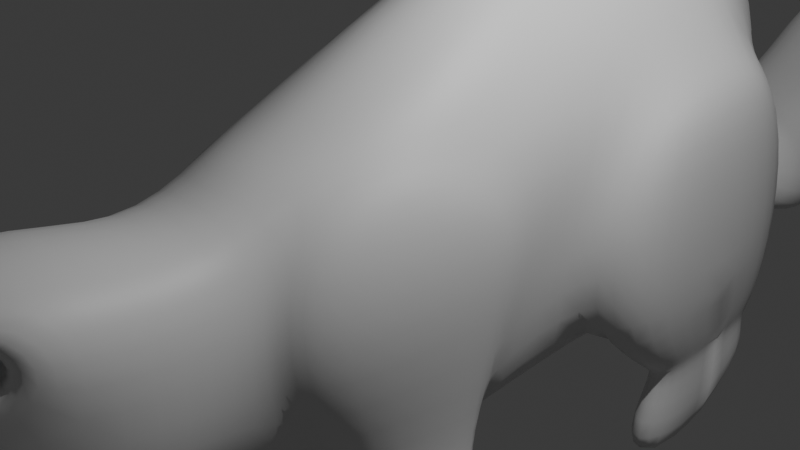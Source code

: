 # Source: Anciasnapis.blend  (saved by Blender 4.5.90; exported with 4.5.12 LTS)
import bpy
from mathutils import Matrix  # noqa: F401  (used for matrix-valued properties, if any)

bpy.ops.wm.read_factory_settings(use_empty=True)
scene = bpy.context.scene
scene.name = 'Scene'

# ---- collections
col_collection = bpy.data.collections.new('Collection'); scene.collection.children.link(col_collection)

# ---- materials (node trees are filled in below, after node groups)
mat_material = bpy.data.materials.new('Material')
mat_material.alpha_threshold = 0.0
mat_material.roughness = 0.5
mat_material.line_color = (0.0, 0.0, 0.0, 1.0)

# ---- material node trees
mat_material.use_nodes = True; mat_material.node_tree.nodes.clear()
_N = mat_material.node_tree.nodes; _L = mat_material.node_tree.links
n0 = _N.new('ShaderNodeOutputMaterial'); n0.name = 'Material Output'; n0.location = (200, 100)
n1 = _N.new('ShaderNodeBsdfPrincipled'); n1.name = 'Principled BSDF'; n1.location = (-200, 100)
n1.inputs[3].default_value = 1.45
_L.new(n1.outputs[0], n0.inputs[0])
n0.is_active_output = True

# ---- world
world_world = bpy.data.worlds.new('World'); scene.world = world_world
world_world.use_nodes = True; world_world.node_tree.nodes.clear()
_N = world_world.node_tree.nodes; _L = world_world.node_tree.links
n0 = _N.new('ShaderNodeOutputWorld'); n0.name = 'World Output'; n0.location = (200, 100)
n1 = _N.new('ShaderNodeBackground'); n1.name = 'Background'; n1.location = (-200, 100)
n1.inputs[0].default_value = (0.05088, 0.05088, 0.05088, 1.0)
_L.new(n1.outputs[0], n0.inputs[0])
n0.is_active_output = True
world_world.color = (0.05088, 0.05088, 0.05088)
world_world.sun_shadow_jitter_overblur = 0.0

# ---- cameras
cam_camera = bpy.data.cameras.new('Camera')
cam_camera.clip_end = 100.0
cam_camera.ortho_scale = 7.314

# ---- lights
light_light = bpy.data.lights.new('Light', 'POINT')
light_light.energy = 1000.0
light_light.shadow_soft_size = 0.1

# ---- meshes
me_cube = bpy.data.meshes.new('Cube')
me_cube.from_pydata([(1.355, 0.06696, 1.188), (1.323, -0.2267, -1.7), (0.5997, -1.859, 1.212), (0.8018, -1.745, -1.657), (1.457, 1.121, -1.235), (1.323, 2.154, 1.356), (1.356, 4.045, 1.412), (0.09899, 5.754, -1.076), (0.6797, 5.628, 0.9692), (1.208, 6.072, -1.725), (0.0, 6.072, -1.725), (1.007, -0.2486, -1.852), (1.007, -1.079, -1.776), (1.007, 1.554, -1.766), (0.7965, 6.556, -0.5365), (1.007, 4.633, -1.518), (0.0, 6.556, -0.5365), (0.4823, 5.376, -1.353), (0.8837, 9.746, 0.03766), (0.6797, -1.317, 1.302), (0.6092, 9.731, 0.6038), (0.6797, 0.231, 2.123), (0.0, 9.746, 0.03766), (0.0, 9.731, 0.6038), (0.6797, 1.851, 2.694), (0.8261, 9.421, 0.5218), (0.6797, 3.732, 2.771), (1.251, 9.454, -0.759), (0.6797, 4.877, 2.203), (0.0, 9.454, -0.759), (0.0, 9.421, 0.5218), (0.7681, -2.796, 0.6505), (0.9312, -3.148, -1.319), (0.8815, 8.756, 0.01144), (0.0, 8.756, 0.01144), (0.228, -5.215, 1.038), (0.4431, -5.136, -1.059), (1.414, 0.3846, -0.02589), (0.0, 8.795, -1.468), (1.142, -2.505, -0.183), (1.347, 8.795, -1.468), (1.457, 1.175, 0.2392), (1.406, 7.798, -1.931), (1.457, 4.907, 0.2225), (0.0, 7.798, -1.931), (0.9157, 7.992, -0.3343), (0.0, 7.992, -0.3343), (0.9312, -2.773, -0.02988), (0.0, 6.824, -1.964), (0.3789, -5.328, 0.1029), (1.0, -3.889, -1.308), (0.0, 6.991, -0.5771), (0.8862, -4.232, 1.035), (1.302, 6.824, -1.964), (0.8549, 6.991, -0.5771), (1.079, -4.017, 0.09177), (0.0, -2.222, 1.182), (0.0, -2.093, -1.882), (0.0, 5.754, -1.076), (0.0, 6.152, 0.824), (0.0, -0.1083, -2.079), (0.0, -1.461, -1.954), (0.0, 1.856, -2.113), (0.0, 4.615, -1.829), (0.0, 5.138, -1.528), (0.0, -1.711, 1.397), (0.0, 0.3232, 2.476), (0.0, 1.856, 3.157), (0.0, 3.662, 3.192), (0.0, 5.166, 2.445), (0.0, -2.802, 0.846), (0.0, -3.148, -1.319), (0.0, -5.453, 1.069), (0.0, -5.447, -1.161), (0.5096, -6.31, 0.0213), (0.0, 6.095, -0.5664), (0.0, -4.169, 1.42), (0.0, -3.889, -1.308), (1.93, 1.486, 0.203), (2.086, 1.408, -1.224), (1.798, 4.497, 0.1456), (1.769, 2.076, 1.022), (1.704, 3.984, 1.116), (1.992, 3.069, -1.184), (1.457, 2.993, -1.206), (0.6797, 2.929, 2.738), (0.0, 2.903, 3.177), (1.735, 3.085, 1.072), (1.859, 3.095, 0.1724), (1.34, 3.087, 1.384), (1.007, 2.964, -1.652), (0.0, 3.021, -1.993), (1.457, 4.881, -1.176), (1.915, 4.41, -1.151), (1.578, 1.951, -1.973), (1.995, 2.141, -1.96), (1.933, 3.243, -1.901), (1.578, 3.193, -1.917), (1.578, 4.446, -1.86), (1.882, 4.132, -1.853), (1.623, 2.246, -2.05), (1.943, 2.392, -2.04), (1.895, 3.236, -1.995), (1.623, 3.198, -2.007), (1.623, 4.158, -1.964), (1.856, 3.917, -1.958), (1.449, 1.546, -3.184), (2.249, 1.747, -3.17), (1.449, 2.913, -2.991), (1.422, 4.168, -2.37), (2.129, 2.966, -2.974), (2.032, 4.127, -2.438), (1.615, -0.05253, 0.000594), (1.518, -0.4233, -1.57), (1.35, -2.294, -0.1586), (1.299, -1.536, -1.586), (1.431, -0.1916, 0.8975), (1.059, -1.815, 0.9316), (0.9238, -1.784, -2.074), (1.445, -0.2653, -2.117), (1.421, -1.575, -2.002), (1.64, -0.4619, -1.987), (1.089, -1.549, -2.157), (1.444, -0.5151, -2.186), (1.428, -1.407, -2.108), (1.577, -0.6489, -2.097), (1.088, -2.663, -2.728), (1.61, -1.145, -2.77), (1.586, -2.455, -2.656), (1.804, -1.342, -2.64), (0.746, -4.501, 0.7651), (0.4671, -4.917, 0.7665), (0.5307, -4.933, 0.3773), (0.827, -4.485, 0.3982), (0.5799, -4.39, 0.7334), (0.3011, -4.806, 0.7347), (0.3646, -4.822, 0.3456), (0.661, -4.374, 0.3665), (0.5528, -4.445, 0.6838), (0.3473, -4.751, 0.6848), (0.3941, -4.763, 0.3981), (0.6125, -4.433, 0.4135), (0.7337, -4.566, 0.7184), (0.5282, -4.873, 0.7194), (0.5751, -4.884, 0.4327), (0.7935, -4.554, 0.4481), (0.3789, -5.328, 0.1029), (0.3772, -5.23, -0.7611), (0.0, -5.447, -1.161), (0.141, -5.306, 1.05), (0.0, -5.453, 1.069), (0.8914, -7.452, -0.3859), (0.734, -6.177, -1.249), (0.0, -6.365, -1.596), (0.5862, -6.069, 0.615), (0.0, -6.217, 0.6345), (0.0, -6.428, -0.005091), (0.9278, -7.347, -1.393), (0.0, -7.535, -1.739), (0.0, -7.687, -0.4386), (0.8032, -8.196, -0.3213), (1.055, -8.491, -1.111), (0.0, -8.861, -1.419), (0.0, -8.789, -0.2019), (0.7248, -8.905, -0.1919), (0.9723, -9.225, -0.6562), (0.0, -9.523, -0.8818), (0.0, -9.128, -0.1395), (0.4515, -9.406, 0.2556), (0.3983, -9.631, -0.01507), (0.0, -9.641, 0.08319), (0.0, -9.425, 0.3005), (0.0, -9.565, -0.2832), (0.0, -9.418, -0.06519), (0.5939, -9.374, -0.09462), (0.6282, -9.524, -0.3054), (0.8588, -8.538, -0.4065), (0.9367, -8.616, -0.6369), (0.8536, -8.707, -0.3556), (0.9246, -8.779, -0.5896), (0.7839, -8.542, -0.4554), (0.8635, -8.614, -0.6365), (0.7787, -8.71, -0.4045), (0.8514, -8.777, -0.5892)], [], [(1, 3, 12, 11), (0, 2, 117, 116), (37, 1, 4, 41), (5, 89, 85, 24), (2, 0, 21, 19), (5, 41, 78, 81), (7, 92, 15, 17), (75, 59, 8), (0, 5, 24, 21), (43, 92, 7, 75), (60, 11, 12, 61), (7, 58, 10, 9), (75, 14, 16), (25, 27, 18, 20), (58, 7, 17, 64), (92, 84, 90, 15), (4, 1, 11, 13), (30, 25, 20, 23), (67, 24, 85, 86), (66, 21, 24, 67), (68, 26, 28, 69), (6, 8, 28, 26), (56, 2, 19, 65), (77, 50, 36, 73), (39, 2, 31, 47), (57, 3, 32, 71), (14, 9, 53, 54), (55, 52, 130, 133), (51, 54, 45, 46), (54, 53, 42, 45), (9, 10, 48, 53), (50, 55, 49, 36), (53, 48, 44, 42), (3, 39, 47, 32), (6, 43, 75, 8), (16, 14, 54, 51), (6, 89, 87, 82), (0, 37, 41, 5), (2, 39, 114, 117), (32, 47, 55, 50), (46, 45, 33, 34), (42, 44, 38, 40), (33, 40, 27, 25), (47, 31, 52, 55), (71, 32, 50, 77), (27, 29, 22, 18), (31, 70, 76, 52), (36, 49, 146, 147), (52, 76, 72, 35), (73, 36, 147, 148), (45, 42, 40, 33), (34, 33, 25, 30), (22, 23, 20, 18), (40, 38, 29, 27), (21, 66, 65, 19), (3, 57, 61, 12), (15, 63, 64, 17), (13, 62, 91, 90), (11, 60, 62, 13), (75, 7, 9, 14), (2, 56, 70, 31), (8, 59, 69, 28), (78, 79, 83, 88), (81, 78, 88, 87), (92, 43, 80, 93), (41, 4, 79, 78), (79, 4, 94, 95), (43, 6, 82, 80), (4, 84, 97, 94), (86, 85, 26, 68), (88, 83, 93, 80), (85, 89, 6, 26), (87, 88, 80, 82), (87, 89, 5, 81), (90, 91, 63, 15), (90, 84, 4, 13), (99, 96, 102, 105), (96, 97, 103, 102), (92, 93, 99, 98), (84, 92, 98, 97), (84, 83, 96, 97), (83, 79, 95, 96), (93, 83, 96, 99), (100, 103, 108, 106), (103, 104, 109, 108), (96, 95, 101, 102), (98, 99, 105, 104), (97, 98, 104, 103), (94, 97, 103, 100), (95, 94, 100, 101), (106, 108, 110, 107), (110, 108, 109, 111), (101, 100, 106, 107), (102, 103, 108, 110), (105, 102, 110, 111), (102, 101, 107, 110), (104, 105, 111, 109), (112, 116, 117, 114), (113, 112, 114, 115), (1, 37, 112, 113), (113, 115, 120, 121), (37, 0, 116, 112), (39, 3, 115, 114), (119, 121, 125, 123), (1, 113, 121, 119), (3, 1, 119, 118), (115, 3, 118, 120), (124, 122, 126, 128), (118, 119, 123, 122), (120, 118, 122, 124), (121, 120, 124, 125), (126, 127, 129, 128), (125, 124, 128, 129), (123, 125, 129, 127), (122, 123, 127, 126), (132, 133, 137, 136), (52, 35, 131, 130), (49, 55, 133, 132), (35, 49, 132, 131), (137, 134, 138, 141), (130, 131, 135, 134), (133, 130, 134, 137), (131, 132, 136, 135), (140, 141, 145, 144), (135, 136, 140, 139), (136, 137, 141, 140), (134, 135, 139, 138), (145, 142, 143, 144), (138, 139, 143, 142), (141, 138, 142, 145), (139, 140, 144, 143), (148, 147, 152, 153), (149, 150, 155, 154), (35, 72, 150, 149), (49, 35, 149, 146), (153, 152, 157, 158), (74, 154, 155, 156), (146, 149, 154, 74), (147, 146, 74, 152), (158, 157, 161, 162), (152, 74, 151, 157), (74, 156, 159, 151), (161, 160, 176, 177), (151, 159, 163, 160), (157, 151, 160, 161), (174, 173, 171, 168), (162, 161, 165, 166), (160, 163, 167, 164), (169, 168, 171, 170), (175, 174, 168, 169), (172, 175, 169, 170), (166, 165, 175, 172), (165, 164, 174, 175), (164, 167, 173, 174), (176, 178, 182, 180), (160, 164, 178, 176), (164, 165, 179, 178), (165, 161, 177, 179), (181, 180, 182, 183), (177, 176, 180, 181), (179, 177, 181, 183), (178, 179, 183, 182)])
me_cube.polygons.foreach_set('use_smooth', [True] * 162)
_uv = me_cube.uv_layers.new(name='UVMap')
_uv.uv.foreach_set('vector', [0.375, 0.5, 0.375, 0.6671, 0.3697, 0.6305, 0.3613, 0.5, 0.625, 0.5, 0.625, 0.7139, 0.625, 0.7139, 0.625, 0.5, 0.5, 0.5, 0.375, 0.5, 0.375, 0.5, 0.5, 0.5, 0.625, 0.5, 0.625, 0.5, 0.6486, 0.5, 0.6486, 0.5, 0.625, 0.7139, 0.625, 0.5, 0.6486, 0.5, 0.6323, 0.6833, 0.625, 0.5, 0.5, 0.5, 0.5, 0.5, 0.625, 0.5, 0.375, 0.4777, 0.375, 0.5, 0.3613, 0.5, 0.3686, 0.4841, 0.5, 0.375, 0.625, 0.375, 0.625, 0.4764, 0.625, 0.5, 0.625, 0.5, 0.6486, 0.5, 0.6486, 0.5, 0.5, 0.5, 0.375, 0.5, 0.375, 0.4777, 0.5, 0.4444, 0.25, 0.5, 0.3613, 0.5, 0.3697, 0.6305, 0.25, 0.75, 0.375, 0.4777, 0.375, 0.375, 0.375, 0.375, 0.375, 0.5, 0.5, 0.4444, 0.5, 0.4673, 0.5, 0.375, 0.5, 0.4673, 0.375, 0.5, 0.375, 0.5, 0.5, 0.4673, 0.375, 0.375, 0.375, 0.4777, 0.3686, 0.4841, 0.375, 0.375, 0.375, 0.5, 0.375, 0.5, 0.3613, 0.5, 0.3613, 0.5, 0.375, 0.5, 0.375, 0.5, 0.3613, 0.5, 0.3613, 0.5, 0.5, 0.375, 0.5, 0.4673, 0.5, 0.4673, 0.5, 0.375, 0.75, 0.5, 0.6486, 0.5, 0.6486, 0.5, 0.75, 0.5, 0.75, 0.5, 0.6486, 0.5, 0.6486, 0.5, 0.75, 0.5, 0.75, 0.5, 0.6486, 0.5, 0.6382, 0.4876, 0.75, 0.5, 0.625, 0.5, 0.625, 0.4764, 0.6382, 0.4876, 0.6486, 0.5, 0.625, 0.875, 0.625, 0.7139, 0.6323, 0.6833, 0.625, 0.875, 0.375, 0.875, 0.375, 0.75, 0.375, 0.7771, 0.375, 0.875, 0.5, 0.75, 0.625, 0.7139, 0.5971, 0.7741, 0.5, 0.75, 0.375, 0.875, 0.375, 0.6671, 0.375, 0.75, 0.375, 0.875, 0.5, 0.4673, 0.375, 0.5, 0.375, 0.5, 0.5, 0.4673, 0.5, 0.75, 0.5971, 0.7741, 0.5971, 0.7741, 0.5, 0.75, 0.5, 0.375, 0.5, 0.4673, 0.5, 0.4673, 0.5, 0.375, 0.5, 0.4673, 0.375, 0.5, 0.375, 0.5, 0.5, 0.4673, 0.375, 0.5, 0.375, 0.375, 0.375, 0.375, 0.375, 0.5, 0.375, 0.75, 0.5, 0.75, 0.5, 0.7771, 0.375, 0.7771, 0.375, 0.5, 0.375, 0.375, 0.375, 0.375, 0.375, 0.5, 0.375, 0.6671, 0.5, 0.75, 0.5, 0.75, 0.375, 0.75, 0.625, 0.5, 0.5, 0.5, 0.5, 0.4444, 0.625, 0.4764, 0.5, 0.375, 0.5, 0.4673, 0.5, 0.4673, 0.5, 0.375, 0.625, 0.5, 0.625, 0.5, 0.625, 0.5, 0.625, 0.5, 0.625, 0.5, 0.5, 0.5, 0.5, 0.5, 0.625, 0.5, 0.625, 0.7139, 0.5, 0.75, 0.5, 0.75, 0.625, 0.7139, 0.375, 0.75, 0.5, 0.75, 0.5, 0.75, 0.375, 0.75, 0.5, 0.375, 0.5, 0.4673, 0.5, 0.4673, 0.5, 0.375, 0.375, 0.5, 0.375, 0.375, 0.375, 0.375, 0.375, 0.5, 0.5, 0.4673, 0.375, 0.5, 0.375, 0.5, 0.5, 0.4673, 0.5, 0.75, 0.5971, 0.7741, 0.5971, 0.7741, 0.5, 0.75, 0.375, 0.875, 0.375, 0.75, 0.375, 0.75, 0.375, 0.875, 0.375, 0.5, 0.375, 0.375, 0.375, 0.375, 0.375, 0.5, 0.5971, 0.7741, 0.625, 0.875, 0.625, 0.875, 0.5971, 0.7741, 0.375, 0.7771, 0.5, 0.7771, 0.5, 0.7771, 0.375, 0.8111, 0.5971, 0.7741, 0.625, 0.875, 0.625, 0.875, 0.5987, 0.7948, 0.375, 0.875, 0.375, 0.7771, 0.375, 0.8111, 0.375, 0.875, 0.5, 0.4673, 0.375, 0.5, 0.375, 0.5, 0.5, 0.4673, 0.5, 0.375, 0.5, 0.4673, 0.5, 0.4673, 0.5, 0.375, 0.375, 0.375, 0.5, 0.375, 0.5, 0.4673, 0.375, 0.5, 0.375, 0.5, 0.375, 0.375, 0.375, 0.375, 0.375, 0.5, 0.6486, 0.5, 0.75, 0.5, 0.75, 0.75, 0.6323, 0.6833, 0.375, 0.6671, 0.375, 0.875, 0.375, 0.875, 0.3697, 0.6305, 0.3613, 0.5, 0.25, 0.5, 0.25, 0.5, 0.3686, 0.4841, 0.3613, 0.5, 0.25, 0.5, 0.25, 0.5, 0.3613, 0.5, 0.3613, 0.5, 0.25, 0.5, 0.25, 0.5, 0.3613, 0.5, 0.5, 0.4444, 0.375, 0.4777, 0.375, 0.5, 0.5, 0.4673, 0.625, 0.7139, 0.625, 0.875, 0.625, 0.875, 0.5971, 0.7741, 0.625, 0.4764, 0.625, 0.375, 0.625, 0.375, 0.6382, 0.4876, 0.5, 0.5, 0.375, 0.5, 0.375, 0.5, 0.5, 0.5, 0.625, 0.5, 0.5, 0.5, 0.5, 0.5, 0.625, 0.5, 0.375, 0.5, 0.5, 0.5, 0.5, 0.5, 0.375, 0.5, 0.5, 0.5, 0.375, 0.5, 0.375, 0.5, 0.5, 0.5, 0.375, 0.5, 0.375, 0.5, 0.375, 0.5, 0.375, 0.5, 0.5, 0.5, 0.625, 0.5, 0.625, 0.5, 0.5, 0.5, 0.375, 0.5, 0.375, 0.5, 0.375, 0.5, 0.375, 0.5, 0.75, 0.5, 0.6486, 0.5, 0.6486, 0.5, 0.75, 0.5, 0.5, 0.5, 0.375, 0.5, 0.375, 0.5, 0.5, 0.5, 0.6486, 0.5, 0.625, 0.5, 0.625, 0.5, 0.6486, 0.5, 0.625, 0.5, 0.5, 0.5, 0.5, 0.5, 0.625, 0.5, 0.625, 0.5, 0.625, 0.5, 0.625, 0.5, 0.625, 0.5, 0.3613, 0.5, 0.25, 0.5, 0.25, 0.5, 0.3613, 0.5, 0.3613, 0.5, 0.375, 0.5, 0.375, 0.5, 0.3613, 0.5, 0.375, 0.5, 0.375, 0.5, 0.375, 0.5, 0.375, 0.5, 0.375, 0.5, 0.375, 0.5, 0.375, 0.5, 0.375, 0.5, 0.375, 0.5, 0.375, 0.5, 0.375, 0.5, 0.375, 0.5, 0.375, 0.5, 0.375, 0.5, 0.375, 0.5, 0.375, 0.5, 0.375, 0.5, 0.375, 0.5, 0.375, 0.5, 0.375, 0.5, 0.375, 0.5, 0.375, 0.5, 0.375, 0.5, 0.375, 0.5, 0.375, 0.5, 0.375, 0.5, 0.375, 0.5, 0.375, 0.5, 0.375, 0.5, 0.375, 0.5, 0.375, 0.5, 0.375, 0.5, 0.375, 0.5, 0.375, 0.5, 0.375, 0.5, 0.375, 0.5, 0.375, 0.5, 0.375, 0.5, 0.375, 0.5, 0.375, 0.5, 0.375, 0.5, 0.375, 0.5, 0.375, 0.5, 0.375, 0.5, 0.375, 0.5, 0.375, 0.5, 0.375, 0.5, 0.375, 0.5, 0.375, 0.5, 0.375, 0.5, 0.375, 0.5, 0.375, 0.5, 0.375, 0.5, 0.375, 0.5, 0.375, 0.5, 0.375, 0.5, 0.375, 0.5, 0.375, 0.5, 0.375, 0.5, 0.375, 0.5, 0.375, 0.5, 0.375, 0.5, 0.375, 0.5, 0.375, 0.5, 0.375, 0.5, 0.375, 0.5, 0.375, 0.5, 0.375, 0.5, 0.375, 0.5, 0.375, 0.5, 0.375, 0.5, 0.375, 0.5, 0.375, 0.5, 0.375, 0.5, 0.375, 0.5, 0.375, 0.5, 0.375, 0.5, 0.375, 0.5, 0.375, 0.5, 0.375, 0.5, 0.375, 0.5, 0.375, 0.5, 0.375, 0.5, 0.375, 0.5, 0.5, 0.5, 0.625, 0.5, 0.625, 0.7139, 0.5, 0.75, 0.375, 0.5, 0.5, 0.5, 0.5, 0.75, 0.375, 0.6671, 0.375, 0.5, 0.5, 0.5, 0.5, 0.5, 0.375, 0.5, 0.375, 0.5, 0.375, 0.6671, 0.375, 0.6671, 0.375, 0.5, 0.5, 0.5, 0.625, 0.5, 0.625, 0.5, 0.5, 0.5, 0.5, 0.75, 0.375, 0.6671, 0.375, 0.6671, 0.5, 0.75, 0.375, 0.5, 0.375, 0.5, 0.375, 0.5, 0.375, 0.5, 0.375, 0.5, 0.375, 0.5, 0.375, 0.5, 0.375, 0.5, 0.375, 0.6671, 0.375, 0.5, 0.375, 0.5, 0.375, 0.6671, 0.375, 0.6671, 0.375, 0.6671, 0.375, 0.6671, 0.375, 0.6671, 0.375, 0.6671, 0.375, 0.6671, 0.375, 0.6671, 0.375, 0.6671, 0.375, 0.6671, 0.375, 0.5, 0.375, 0.5, 0.375, 0.6671, 0.375, 0.6671, 0.375, 0.6671, 0.375, 0.6671, 0.375, 0.6671, 0.375, 0.5, 0.375, 0.6671, 0.375, 0.6671, 0.375, 0.5, 0.375, 0.6671, 0.375, 0.5, 0.375, 0.5, 0.375, 0.6671, 0.375, 0.5, 0.375, 0.6671, 0.375, 0.6671, 0.375, 0.5, 0.375, 0.5, 0.375, 0.5, 0.375, 0.5, 0.375, 0.5, 0.375, 0.6671, 0.375, 0.5, 0.375, 0.5, 0.375, 0.6671, 0.5, 0.7771, 0.5, 0.75, 0.5, 0.75, 0.5, 0.7771, 0.5971, 0.7741, 0.5987, 0.7948, 0.5987, 0.7948, 0.5971, 0.7741, 0.5, 0.7771, 0.5, 0.75, 0.5, 0.75, 0.5, 0.7771, 0.5987, 0.7948, 0.5, 0.7771, 0.5, 0.7771, 0.5987, 0.7948, 0.5, 0.75, 0.5971, 0.7741, 0.5971, 0.7741, 0.5, 0.75, 0.5971, 0.7741, 0.5987, 0.7948, 0.5987, 0.7948, 0.5971, 0.7741, 0.5, 0.75, 0.5971, 0.7741, 0.5971, 0.7741, 0.5, 0.75, 0.5987, 0.7948, 0.5, 0.7771, 0.5, 0.7771, 0.5987, 0.7948, 0.5, 0.7771, 0.5, 0.75, 0.5, 0.75, 0.5, 0.7771, 0.5987, 0.7948, 0.5, 0.7771, 0.5, 0.7771, 0.5987, 0.7948, 0.5, 0.7771, 0.5, 0.75, 0.5, 0.75, 0.5, 0.7771, 0.5971, 0.7741, 0.5987, 0.7948, 0.5987, 0.7948, 0.5971, 0.7741, 0.5, 0.75, 0.5971, 0.7741, 0.5987, 0.7948, 0.5, 0.7771, 0.5971, 0.7741, 0.5987, 0.7948, 0.5987, 0.7948, 0.5971, 0.7741, 0.5, 0.75, 0.5971, 0.7741, 0.5971, 0.7741, 0.5, 0.75, 0.5987, 0.7948, 0.5, 0.7771, 0.5, 0.7771, 0.5987, 0.7948, 0.375, 0.875, 0.375, 0.8111, 0.375, 0.8196, 0.375, 0.875, 0.6087, 0.8254, 0.625, 0.875, 0.625, 0.875, 0.6087, 0.8254, 0.5987, 0.7948, 0.625, 0.875, 0.625, 0.875, 0.6087, 0.8254, 0.5, 0.7771, 0.5987, 0.7948, 0.6087, 0.8254, 0.5, 0.7771, 0.375, 0.875, 0.375, 0.8196, 0.375, 0.8196, 0.375, 0.875, 0.5, 0.8144, 0.6087, 0.8254, 0.625, 0.875, 0.5, 0.875, 0.5, 0.7771, 0.6087, 0.8254, 0.6087, 0.8254, 0.5, 0.8144, 0.375, 0.8111, 0.5, 0.7771, 0.5, 0.8144, 0.375, 0.8196, 0.375, 0.875, 0.375, 0.8196, 0.375, 0.8196, 0.375, 0.875, 0.375, 0.8196, 0.5, 0.8144, 0.5, 0.8144, 0.375, 0.8196, 0.5, 0.8144, 0.5, 0.875, 0.5, 0.875, 0.5, 0.8144, 0.375, 0.8196, 0.5, 0.8144, 0.5, 0.8144, 0.375, 0.8111, 0.5, 0.8144, 0.5, 0.875, 0.5, 0.875, 0.5, 0.8144, 0.375, 0.8196, 0.5, 0.8144, 0.5, 0.8144, 0.375, 0.8196, 0.5, 0.8144, 0.5, 0.875, 0.5, 0.875, 0.5, 0.8372, 0.375, 0.875, 0.375, 0.8196, 0.375, 0.8196, 0.375, 0.875, 0.5, 0.8144, 0.5, 0.875, 0.5, 0.875, 0.5, 0.8144, 0.375, 0.8111, 0.5, 0.8372, 0.5, 0.875, 0.375, 0.875, 0.3857, 0.8078, 0.5, 0.8144, 0.5, 0.8372, 0.375, 0.8111, 0.375, 0.875, 0.3857, 0.8078, 0.375, 0.8111, 0.375, 0.875, 0.375, 0.875, 0.375, 0.8196, 0.3857, 0.8078, 0.375, 0.875, 0.375, 0.8196, 0.5, 0.8144, 0.5, 0.8144, 0.3857, 0.8078, 0.5, 0.8144, 0.5, 0.875, 0.5, 0.875, 0.5, 0.8144, 0.5, 0.8144, 0.5, 0.8144, 0.5, 0.8144, 0.5, 0.8144, 0.5, 0.8144, 0.5, 0.8144, 0.5, 0.8144, 0.5, 0.8144, 0.5, 0.8144, 0.375, 0.8196, 0.375, 0.8111, 0.5, 0.8144, 0.375, 0.8196, 0.375, 0.8196, 0.375, 0.8111, 0.375, 0.8111, 0.375, 0.8111, 0.5, 0.8144, 0.5, 0.8144, 0.375, 0.8111, 0.375, 0.8111, 0.5, 0.8144, 0.5, 0.8144, 0.375, 0.8111, 0.375, 0.8111, 0.375, 0.8111, 0.375, 0.8111, 0.375, 0.8111, 0.5, 0.8144, 0.375, 0.8111, 0.375, 0.8111, 0.5, 0.8144])
me_cube.materials.append(mat_material)
me_cube.use_mirror_vertex_groups = False
me_cube.update()

# ---- objects
ob_cube = bpy.data.objects.new('Cube', me_cube)
ob_light = bpy.data.objects.new('Light', light_light)
ob_camera = bpy.data.objects.new('Camera', cam_camera)
ob_empty = bpy.data.objects.new('Empty', None)

# ---- transforms, parenting, visibility, modifiers, constraints
ob_cube.location = (0.0, 0.0, 0.0)
ob_cube.lock_rotations_4d = False
ob_cube.empty_display_type = 'ARROWS'
ob_cube.lineart.crease_threshold = 0.0
_m = ob_cube.modifiers.new('Mirror', 'MIRROR')
_m.use_clip = True
_m = ob_cube.modifiers.new('Subdivision', 'SUBSURF')
ob_light.location = (4.076, 1.005, 5.904)
ob_light.rotation_euler = (0.6503, 0.05522, 1.866)
ob_light.lock_rotations_4d = False
ob_light.empty_display_type = 'ARROWS'
ob_light.color = (0.0, 0.0, 0.0, 0.0)
ob_light.lineart.crease_threshold = 0.0
ob_camera.location = (7.359, -6.926, 4.958)
ob_camera.rotation_euler = (1.109, 0.0, 0.8149)
ob_camera.lock_rotations_4d = False
ob_camera.empty_display_type = 'ARROWS'
ob_camera.color = (0.0, 0.0, 0.0, 0.0)
ob_camera.display_type = 'WIRE'
ob_camera.lineart.crease_threshold = 0.0
ob_empty.location = (1.205e-15, 0.0, 0.0)
ob_empty.rotation_euler = (1.571, -0.0, 1.571)
ob_empty.scale = (3.96, 3.96, 3.96)
ob_empty.empty_display_type = 'IMAGE'
ob_empty.empty_display_size = 5.0
ob_empty.use_empty_image_alpha = True
ob_empty.color = (1.0, 1.0, 1.0, 0.3)

# ---- collection membership
col_collection.objects.link(ob_cube)
col_collection.objects.link(ob_light)
col_collection.objects.link(ob_camera)
col_collection.objects.link(ob_empty)

# ---- scene / render settings (as saved in the file)
scene.camera = ob_camera
scene.frame_start = 1; scene.frame_end = 250; scene.frame_set(1)
scene.render.engine = 'BLENDER_EEVEE_NEXT'
bpy.context.view_layer.update()

